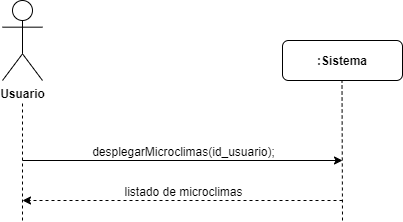

The diagram above was exported from draw.io. Its source (the exported page's mxGraphModel, read from the mxfile embedded in the PNG):
<mxGraphModel dx="1038" dy="499" grid="1" gridSize="10" guides="1" tooltips="1" connect="1" arrows="1" fold="1" page="1" pageScale="1" pageWidth="827" pageHeight="1169" math="0" shadow="0">
  <root>
    <mxCell id="0" />
    <mxCell id="1" parent="0" />
    <mxCell id="Hnb4-dke81MjR4yXp-D3-1" value="" style="endArrow=none;dashed=1;html=1;" parent="1" edge="1">
      <mxGeometry width="50" height="50" relative="1" as="geometry">
        <mxPoint x="220" y="260" as="sourcePoint" />
        <mxPoint x="220" y="140" as="targetPoint" />
      </mxGeometry>
    </mxCell>
    <mxCell id="Hnb4-dke81MjR4yXp-D3-2" value="&lt;b&gt;Usuario&lt;/b&gt;" style="shape=umlActor;verticalLabelPosition=bottom;labelBackgroundColor=#ffffff;verticalAlign=top;html=1;outlineConnect=0;" parent="1" vertex="1">
      <mxGeometry x="200" y="40" width="40" height="80" as="geometry" />
    </mxCell>
    <mxCell id="Hnb4-dke81MjR4yXp-D3-3" value="&lt;b&gt;:Sistema&lt;/b&gt;" style="rounded=1;whiteSpace=wrap;html=1;" parent="1" vertex="1">
      <mxGeometry x="480" y="80" width="120" height="40" as="geometry" />
    </mxCell>
    <mxCell id="Hnb4-dke81MjR4yXp-D3-4" value="" style="endArrow=none;dashed=1;html=1;" parent="1" edge="1">
      <mxGeometry width="50" height="50" relative="1" as="geometry">
        <mxPoint x="540" y="260" as="sourcePoint" />
        <mxPoint x="539.5" y="120" as="targetPoint" />
      </mxGeometry>
    </mxCell>
    <mxCell id="Hnb4-dke81MjR4yXp-D3-5" value="" style="endArrow=classic;html=1;" parent="1" edge="1">
      <mxGeometry width="50" height="50" relative="1" as="geometry">
        <mxPoint x="220" y="200" as="sourcePoint" />
        <mxPoint x="540" y="200" as="targetPoint" />
      </mxGeometry>
    </mxCell>
    <mxCell id="Hnb4-dke81MjR4yXp-D3-6" value="desplegarMicroclimas(id_usuario);" style="text;html=1;resizable=0;points=[];align=center;verticalAlign=middle;labelBackgroundColor=#ffffff;" parent="Hnb4-dke81MjR4yXp-D3-5" vertex="1" connectable="0">
      <mxGeometry x="-0.2687" y="-3" relative="1" as="geometry">
        <mxPoint x="43" y="-13" as="offset" />
      </mxGeometry>
    </mxCell>
    <mxCell id="Hnb4-dke81MjR4yXp-D3-7" value="" style="endArrow=classic;html=1;dashed=1;" parent="1" edge="1">
      <mxGeometry width="50" height="50" relative="1" as="geometry">
        <mxPoint x="540" y="240" as="sourcePoint" />
        <mxPoint x="220" y="240" as="targetPoint" />
      </mxGeometry>
    </mxCell>
    <mxCell id="Hnb4-dke81MjR4yXp-D3-8" value="listado de microclimas" style="text;html=1;resizable=0;points=[];align=center;verticalAlign=middle;labelBackgroundColor=#ffffff;" parent="Hnb4-dke81MjR4yXp-D3-7" vertex="1" connectable="0">
      <mxGeometry x="0.4688" y="-3" relative="1" as="geometry">
        <mxPoint x="75" y="-7" as="offset" />
      </mxGeometry>
    </mxCell>
  </root>
</mxGraphModel>